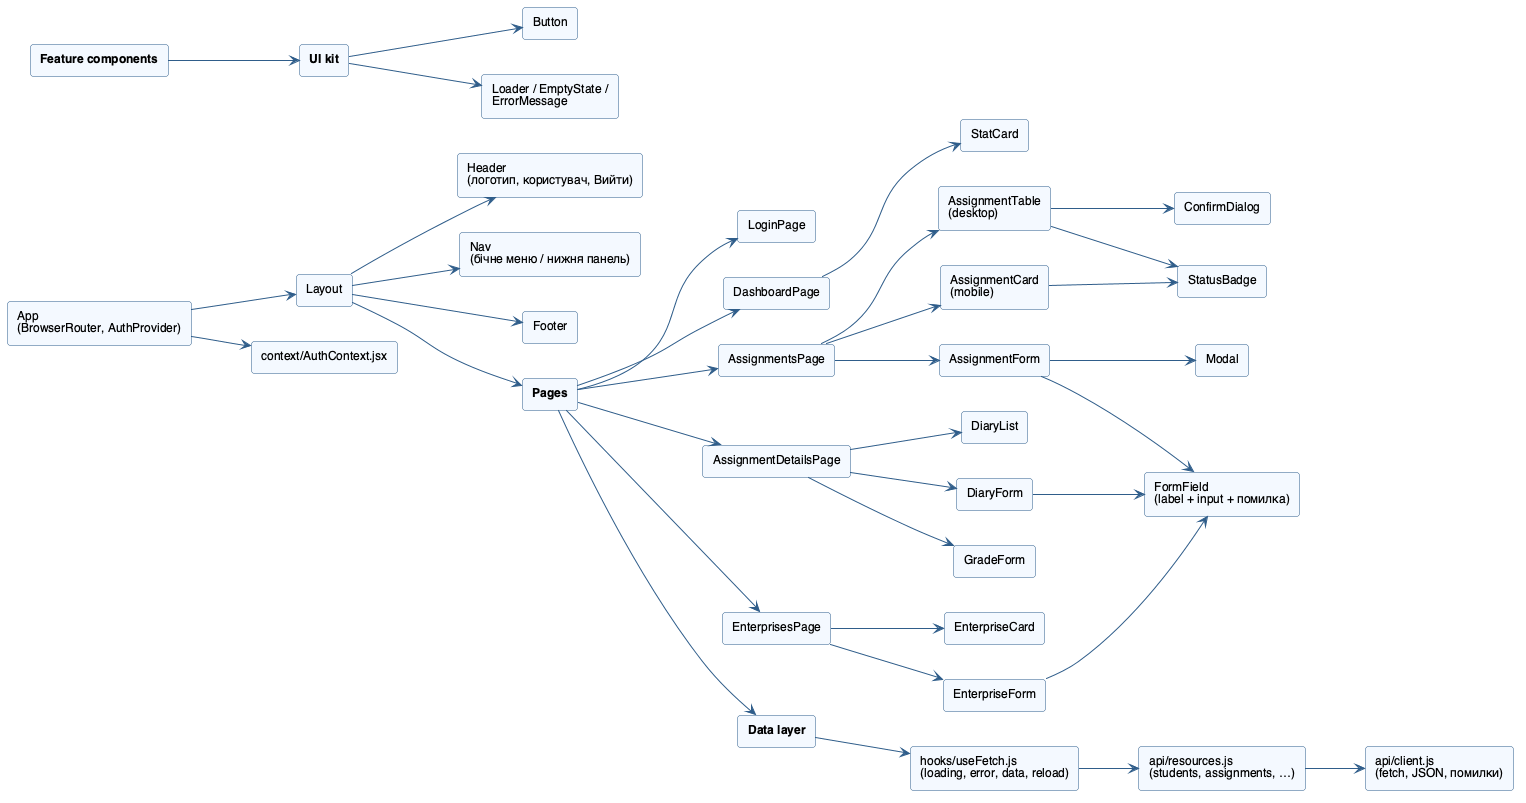

The diagram above was rendered by PlantUML. Its source (embedded in the PNG):
@startuml lab67_components
' Схема декомпозиції інтерфейсу на React-компоненти
skinparam defaultFontName "Helvetica"
skinparam defaultFontSize 12
skinparam rectangle {
  BackgroundColor #F4F9FF
  BorderColor #2F5D8A
  RoundCorner 6
}
skinparam ArrowColor #2F5D8A
left to right direction

rectangle "App\n(BrowserRouter, AuthProvider)" as App
rectangle "Layout" as Layout
rectangle "Header\n(логотип, користувач, Вийти)" as Header
rectangle "Nav\n(бічне меню / нижня панель)" as Nav
rectangle "Footer" as Footer
rectangle "<b>Pages</b>" as Pages
rectangle "LoginPage" as Login
rectangle "DashboardPage" as Dash
rectangle "AssignmentsPage" as Asg
rectangle "AssignmentDetailsPage" as AsgD
rectangle "EnterprisesPage" as Ent
rectangle "<b>Feature components</b>" as Feat
rectangle "StatCard" as StatCard
rectangle "AssignmentTable\n(desktop)" as AsgTable
rectangle "AssignmentCard\n(mobile)" as AsgCard
rectangle "AssignmentForm" as AsgForm
rectangle "DiaryList" as DiaryList
rectangle "DiaryForm" as DiaryForm
rectangle "GradeForm" as GradeForm
rectangle "EnterpriseCard" as EntCard
rectangle "EnterpriseForm" as EntForm
rectangle "<b>UI kit</b>" as UI
rectangle "Button" as Btn
rectangle "FormField\n(label + input + помилка)" as Field
rectangle "Modal" as Modal
rectangle "ConfirmDialog" as Confirm
rectangle "StatusBadge" as Badge
rectangle "Loader / EmptyState /\nErrorMessage" as Misc
rectangle "<b>Data layer</b>" as Data
rectangle "api/client.js\n(fetch, JSON, помилки)" as Client
rectangle "api/resources.js\n(students, assignments, …)" as Res
rectangle "hooks/useFetch.js\n(loading, error, data, reload)" as Hook
rectangle "context/AuthContext.jsx" as Ctx

App --> Layout
App --> Ctx
Layout --> Header
Layout --> Nav
Layout --> Footer
Layout --> Pages
Pages --> Login
Pages --> Dash
Pages --> Asg
Pages --> AsgD
Pages --> Ent
Dash --> StatCard
Asg --> AsgTable
Asg --> AsgCard
Asg --> AsgForm
AsgD --> DiaryList
AsgD --> DiaryForm
AsgD --> GradeForm
Ent --> EntCard
Ent --> EntForm
Feat --> UI
AsgForm --> Modal
AsgForm --> Field
EntForm --> Field
DiaryForm --> Field
AsgTable --> Badge
AsgCard --> Badge
AsgTable --> Confirm
UI --> Btn
UI --> Misc
Pages --> Data
Data --> Hook
Hook --> Res
Res --> Client
@enduml